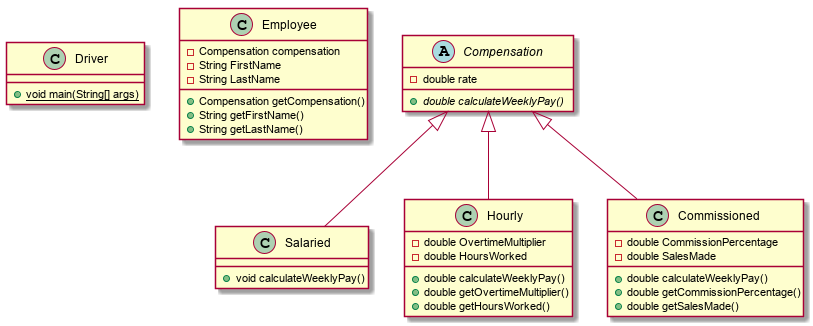

The diagram above was rendered by PlantUML. Its source (embedded in the PNG):
@startuml
class Driver
Driver : + {static} void main(String[] args)
class Employee
Employee : -Compensation compensation
Employee : -String FirstName
Employee : -String LastName
Employee : +Compensation getCompensation()
Employee : +String getFirstName()
Employee : +String getLastName()
abstract class Compensation
Compensation : -double rate
Compensation : {abstract} +double calculateWeeklyPay()
class Salaried
Salaried : +void calculateWeeklyPay()
Compensation <|-- Salaried
class Hourly
Hourly : -double OvertimeMultiplier
Hourly : -double HoursWorked
Hourly : +double calculateWeeklyPay()
Hourly : +double getOvertimeMultiplier()
Hourly : +double getHoursWorked()
Compensation <|-- Hourly
class Commissioned
Commissioned : -double CommissionPercentage
Commissioned : -double SalesMade
Commissioned : +double calculateWeeklyPay()
Commissioned : +double getCommissionPercentage()
Commissioned : +double getSalesMade()
Compensation <|-- Commissioned
@enduml